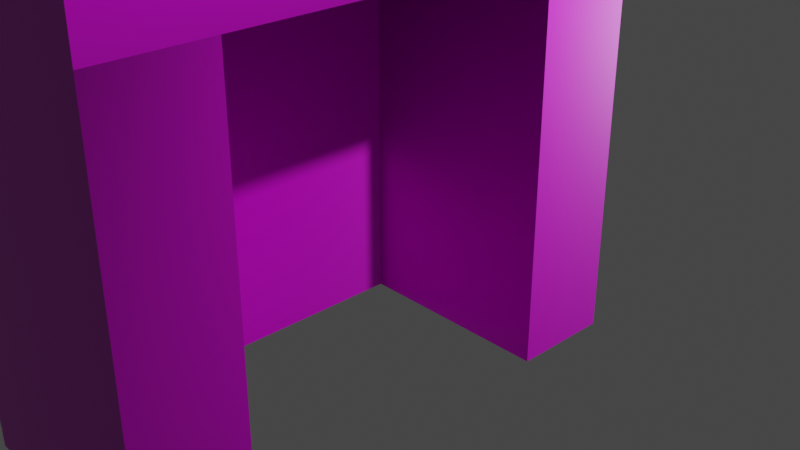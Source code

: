# Source: Muro.blend  (saved by Blender 2.83.19; exported with 4.5.12 LTS)
import bpy
from mathutils import Matrix  # noqa: F401  (used for matrix-valued properties, if any)

bpy.ops.wm.read_factory_settings(use_empty=True)
scene = bpy.context.scene
scene.name = 'Scene'

# ---- collections
col_collection = bpy.data.collections.new('Collection'); scene.collection.children.link(col_collection)
col_colonna1 = bpy.data.collections.new('Colonna1'); col_collection.children.link(col_colonna1)

# ---- images (referenced by path relative to the original .blend; pixels are not part of the script)
import os
ASSET_DIR = os.environ.get("B2B_ASSET_DIR", "")  # directory of the original .blend (textures are referenced by path, not embedded)
HERE = os.path.dirname(os.path.abspath(__file__))  # packed textures are extracted next to this script under _unpacked/

def load_image(name, relpath, width, height, colorspace="sRGB"):
    """Load a texture the original file referenced (path relative to the .blend, or extracted next to this script)."""
    p = next((c for c in (os.path.join(HERE, relpath), os.path.join(ASSET_DIR, relpath)) if relpath and os.path.exists(c)), "")
    if p:
        img = bpy.data.images.load(p, check_existing=True)
        img.name = name
    else:  # same state as the original file: an image datablock whose file is absent (Cycles renders it pink)
        img = bpy.data.images.new(name, width, height)
        img.source = "FILE"
        img.filepath = "//" + (relpath or name)
    img.colorspace_settings.name = colorspace
    return img
img_muro1_material_basecolor_png = load_image('Muro1_Material_BaseColor.png', 'Muro1_Material_BaseColor.png', 1024, 1024, 'sRGB')
img_muro1_material_normal_png = load_image('Muro1_Material_Normal.png', 'Muro1_Material_Normal.png', 1024, 1024, 'sRGB')

# ---- materials (node trees are filled in below, after node groups)
mat_material = bpy.data.materials.new('Material')
mat_material.alpha_threshold = 0.0
mat_material.line_color = (0.0, 0.0, 0.0, 1.0)

# ---- material node trees
mat_material.use_nodes = True; mat_material.node_tree.nodes.clear()
_N = mat_material.node_tree.nodes; _L = mat_material.node_tree.links
n0 = _N.new('ShaderNodeOutputMaterial'); n0.name = 'Material Output'; n0.location = (300, 300)
n1 = _N.new('ShaderNodeBsdfPrincipled'); n1.name = 'Principled BSDF'; n1.location = (10, 300)
n1.distribution = 'GGX'
n1.subsurface_method = 'BURLEY'
n1.inputs[2].default_value = 0.4
n1.inputs[3].default_value = 1.45
n1.inputs[27].default_value = (0.0, 0.0, 0.0, 1.0)
n1.inputs[28].default_value = 1.0
n2 = _N.new('ShaderNodeTexImage'); n2.name = 'Image Texture'; n2.location = (-479, 278)
n2.image = img_muro1_material_basecolor_png
n3 = _N.new('ShaderNodeNormalMap'); n3.name = 'Normal Map'; n3.location = (-233, -117)
n4 = _N.new('ShaderNodeTexImage'); n4.name = 'Image Texture.001'; n4.location = (-538, -92)
n4.image = img_muro1_material_normal_png
_L.new(n1.outputs[0], n0.inputs[0])
_L.new(n2.outputs[0], n1.inputs[0])
_L.new(n4.outputs[0], n3.inputs[1])
_L.new(n3.outputs[0], n1.inputs[5])
n0.is_active_output = True

# ---- world
world_world = bpy.data.worlds.new('World'); scene.world = world_world
world_world.use_nodes = True; world_world.node_tree.nodes.clear()
_N = world_world.node_tree.nodes; _L = world_world.node_tree.links
n0 = _N.new('ShaderNodeOutputWorld'); n0.name = 'World Output'; n0.location = (300, 300)
n1 = _N.new('ShaderNodeBackground'); n1.name = 'Background'; n1.location = (10, 300)
n1.inputs[0].default_value = (0.05088, 0.05088, 0.05088, 1.0)
_L.new(n1.outputs[0], n0.inputs[0])
n0.is_active_output = True
world_world.color = (0.05088, 0.05088, 0.05088)
world_world.use_sun_shadow = False
world_world.sun_shadow_jitter_overblur = 0.0

# ---- cameras
cam_camera = bpy.data.cameras.new('Camera')
cam_camera.clip_end = 100.0
cam_camera.ortho_scale = 7.314

# ---- lights
light_light = bpy.data.lights.new('Light', 'POINT')
light_light.transmission_factor = 0.0
light_light.energy = 1000.0
light_light.shadow_soft_size = 0.1
light_light.shadow_maximum_resolution = 0.006
light_light.use_absolute_resolution = True

# ---- meshes
me_cube = bpy.data.meshes.new('Cube')
me_cube.from_pydata([(-1.139, 2.875, 5.069), (-1.139, 2.875, 2.384e-07), (1.139, 2.875, 5.069), (1.139, 2.875, 2.384e-07), (-1.139, -2.875, 5.069), (-1.139, -2.875, 2.384e-07), (1.139, -2.875, 5.069), (1.139, -2.875, 2.384e-07), (-1.139, 1.759, 2.384e-07), (-1.139, -1.759, 2.384e-07), (1.139, 1.759, 5.069), (1.139, -1.759, 5.069), (1.139, -1.759, 2.384e-07), (1.139, 1.759, 2.384e-07), (-1.139, -1.759, 5.069), (-1.139, 1.759, 5.069), (-1.139, 2.875, 4.26), (1.139, -2.875, 4.26), (1.139, 2.875, 4.26), (-1.139, -2.875, 4.26), (-1.139, -1.759, 4.26), (-1.139, 1.759, 4.26), (1.139, 1.759, 4.26), (1.139, -1.759, 4.26), (-1.279, -1.759, 2.384e-07), (-1.279, -2.875, 2.384e-07), (-1.279, 2.875, 4.26), (-1.279, 2.875, 2.384e-07), (-1.279, -2.875, 4.26), (-1.279, 1.759, 5.069), (-1.279, 2.875, 5.069), (-1.279, 1.759, 2.384e-07), (-1.279, -2.875, 5.069), (-1.279, -1.759, 5.069), (-1.279, -1.759, 4.26), (-1.279, 1.759, 4.26)], [], [(14, 4, 6, 11), (23, 11, 6, 17), (17, 6, 4, 19), (8, 1, 3, 13), (16, 0, 2, 18), (5, 19, 28, 25), (9, 5, 25, 24), (14, 15, 29, 33), (5, 9, 12, 7), (18, 2, 10, 22), (22, 10, 11, 23), (0, 15, 10, 2), (15, 14, 11, 10), (3, 18, 22, 13), (15, 0, 30, 29), (9, 24, 31, 8), (1, 16, 18, 3), (7, 17, 19, 5), (12, 23, 17, 7), (22, 23, 20, 21), (9, 20, 23, 12), (8, 13, 22, 21), (4, 14, 33, 32), (35, 29, 30, 26), (28, 32, 33, 34), (34, 33, 29, 35), (25, 28, 34, 24), (31, 35, 26, 27), (35, 31, 24, 34), (1, 8, 31, 27), (19, 4, 32, 28), (16, 1, 27, 26), (0, 16, 26, 30), (9, 8, 21, 20)])
_uv = me_cube.uv_layers.new(name='UVMap')
_uv.uv.foreach_set('vector', [0.6668, 0.9899, 0.5866, 0.9899, 0.5866, 0.8262, 0.6668, 0.8262, 0.194, 0.4172, 0.194, 0.5579, 5.96e-08, 0.5579, 0.0, 0.4172, 0.6542, 0.6571, 0.6542, 0.6499, 0.6743, 0.6499, 0.6743, 0.6571, 0.7749, 0.7068, 0.7749, 0.7269, 0.7339, 0.7269, 0.7339, 0.7068, 0.5833, 0.6571, 0.5833, 0.6499, 0.6034, 0.6499, 0.6034, 0.6571, 0.6743, 0.6947, 0.6743, 0.6571, 0.6756, 0.6571, 0.6756, 0.6947, 0.7749, 0.6434, 0.7749, 0.6233, 0.7775, 0.6233, 0.7775, 0.6434, 0.6668, 0.9899, 0.9198, 0.9899, 0.9198, 1.0, 0.6668, 1.0, 0.7749, 0.6233, 0.7749, 0.6434, 0.7339, 0.6434, 0.7339, 0.6233, 0.9999, 0.4172, 0.9999, 0.5579, 0.8059, 0.5579, 0.8059, 0.4172, 0.8059, 0.4172, 0.8059, 0.5579, 0.194, 0.5579, 0.194, 0.4172, 1.0, 0.9899, 0.9198, 0.9899, 0.9198, 0.8262, 1.0, 0.8262, 0.9198, 0.9899, 0.6668, 0.9899, 0.6668, 0.8262, 0.9198, 0.8262, 6.429e-05, 0.4134, 6.441e-05, 6.429e-05, 0.1083, 6.432e-05, 0.1083, 0.4134, 0.9198, 0.9899, 1.0, 0.9899, 1.0, 1.0, 0.9198, 1.0, 0.7749, 0.6434, 0.7775, 0.6434, 0.7775, 0.7068, 0.7749, 0.7068, 0.5833, 0.6947, 0.5833, 0.6571, 0.6034, 0.6571, 0.6034, 0.6947, 0.6542, 0.6947, 0.6542, 0.6571, 0.6743, 0.6571, 0.6743, 0.6947, 0.8917, 0.4134, 0.8917, 6.448e-05, 0.9999, 6.449e-05, 0.9999, 0.4134, 1.0, 0.5624, 1.0, 0.8154, 0.8363, 0.8154, 0.8363, 0.5624, 0.6707, 0.4134, 0.6707, 6.446e-05, 0.8917, 6.448e-05, 0.8917, 0.4134, 0.3293, 0.4134, 0.1083, 0.4134, 0.1083, 6.432e-05, 0.3293, 6.44e-05, 0.5866, 0.9899, 0.6668, 0.9899, 0.6668, 1.0, 0.5866, 1.0, 0.09296, 0.9326, 0.09296, 1.0, 1.49e-08, 1.0, 4.47e-08, 0.9326, 0.4791, 0.9326, 0.4791, 1.0, 0.3861, 1.0, 0.3861, 0.9326, 0.3861, 0.9326, 0.3861, 1.0, 0.09296, 1.0, 0.09296, 0.9326, 0.4791, 0.5776, 0.4791, 0.9326, 0.3861, 0.9326, 0.3861, 0.5776, 0.09296, 0.5776, 0.09296, 0.9326, 4.47e-08, 0.9326, 5.96e-08, 0.5776, 0.09296, 0.9326, 0.09296, 0.5776, 0.3861, 0.5776, 0.3861, 0.9326, 0.7749, 0.7269, 0.7749, 0.7068, 0.7775, 0.7068, 0.7775, 0.7269, 0.6743, 0.6571, 0.6743, 0.6499, 0.6756, 0.6499, 0.6756, 0.6571, 0.5833, 0.6571, 0.5833, 0.6947, 0.582, 0.6947, 0.582, 0.6571, 0.5833, 0.6499, 0.5833, 0.6571, 0.582, 0.6571, 0.582, 0.6499, 0.6707, 0.4134, 0.3293, 0.4134, 0.3293, 6.44e-05, 0.6707, 6.446e-05])
me_cube.materials.append(mat_material)
me_cube.use_remesh_preserve_volume = False
me_cube.use_remesh_preserve_attributes = False
me_cube.use_mirror_vertex_groups = False
me_cube.update()

# ---- objects
ob_cube = bpy.data.objects.new('Cube', me_cube)
ob_light = bpy.data.objects.new('Light', light_light)
ob_camera = bpy.data.objects.new('Camera', cam_camera)

# ---- transforms, parenting, visibility, modifiers, constraints
ob_cube.location = (0.0, -0.986, -1.524)
ob_cube.lock_rotations_4d = False
ob_cube.empty_display_type = 'ARROWS'
ob_cube.lineart.crease_threshold = 0.0
ob_light.location = (4.076, 1.005, 5.904)
ob_light.rotation_euler = (0.6503, 0.05522, 1.866)
ob_light.lock_rotations_4d = False
ob_light.empty_display_type = 'ARROWS'
ob_light.color = (0.0, 0.0, 0.0, 0.0)
ob_light.lineart.crease_threshold = 0.0
ob_camera.location = (7.359, -6.926, 4.958)
ob_camera.rotation_euler = (1.109, 0.0, 0.8149)
ob_camera.lock_rotations_4d = False
ob_camera.empty_display_type = 'ARROWS'
ob_camera.color = (0.0, 0.0, 0.0, 0.0)
ob_camera.display_type = 'WIRE'
ob_camera.lineart.crease_threshold = 0.0

# ---- collection membership
scene.collection.objects.link(ob_cube)
col_collection.objects.link(ob_light)
col_collection.objects.link(ob_camera)

# ---- scene / render settings (as saved in the file)
scene.camera = ob_camera
scene.frame_start = 1; scene.frame_end = 250; scene.frame_set(1)
scene.render.engine = 'CYCLES'
scene.cycles.use_denoising = False
scene.cycles.samples = 128
scene.cycles.sampling_pattern = 'TABULATED_SOBOL'
scene.cycles.use_adaptive_sampling = False
scene.cycles.use_light_tree = False
scene.cycles.bake_type = 'UV'
scene.view_settings.view_transform = 'Filmic'
bpy.context.view_layer.update()
